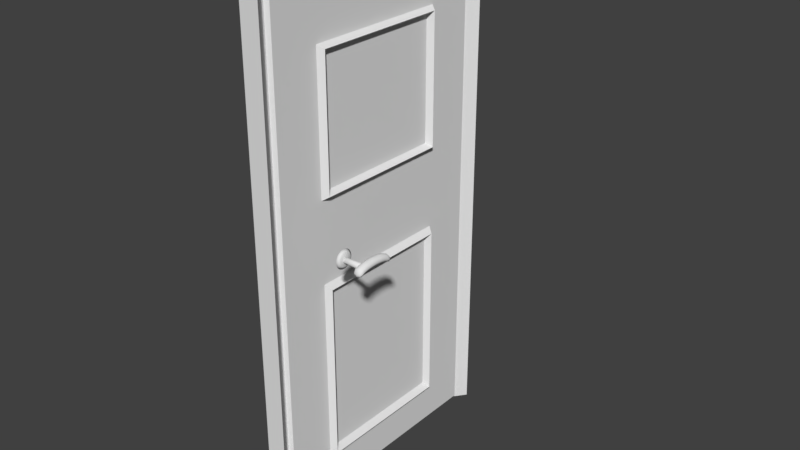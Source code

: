 # Source: Door.blend  (saved by Blender 2.77.0; exported with 4.5.12 LTS)
import bpy
from mathutils import Matrix  # noqa: F401  (used for matrix-valued properties, if any)

bpy.ops.wm.read_factory_settings(use_empty=True)
scene = bpy.context.scene
scene.name = 'Scene'

# ---- collections
col_collection_1 = bpy.data.collections.new('Collection 1'); scene.collection.children.link(col_collection_1)

# ---- world
world_world = bpy.data.worlds.new('World'); scene.world = world_world
world_world.color = (0.05088, 0.05088, 0.05088)
world_world.use_sun_shadow = False
world_world.sun_shadow_jitter_overblur = 0.0
world_world.cycles.sampling_method = 'MANUAL'

# ---- meshes
me_plane_002 = bpy.data.meshes.new('Plane.002')
me_plane_002.from_pydata([(-0.7765, 1.382, 0.6795), (-0.7447, 1.371, 0.6347), (-1.222, 1.382, 0.5899), (-1.254, 1.371, 0.6347), (-0.7765, 1.419, 0.6347), (-0.7765, 1.345, 0.6347), (-1.031, 1.376, 0.6347), (-1.031, 1.449, 0.6347), (-0.9673, 1.413, 0.5899), (-1.031, 1.413, 0.6795), (-0.8401, 1.4, 0.5899), (-0.9037, 1.372, 0.6347), (-0.9037, 1.446, 0.6347), (-0.9037, 1.409, 0.6795), (-1.158, 1.4, 0.6795), (-1.158, 1.437, 0.6347), (-1.158, 1.363, 0.6347), (-1.095, 1.409, 0.5899), (-1.222, 1.345, 0.6347), (-1.222, 1.419, 0.6347), (-1.222, 1.382, 0.6795), (-1.158, 1.4, 0.5899), (-1.031, 1.413, 0.5899), (-1.095, 1.409, 0.6795), (-1.095, 1.446, 0.6347), (-1.095, 1.372, 0.6347), (-0.9673, 1.413, 0.6795), (-0.9673, 1.449, 0.6347), (-0.9673, 1.376, 0.6347), (-0.9037, 1.409, 0.5899), (-0.7765, 1.382, 0.5899), (-0.8401, 1.363, 0.6347), (-0.8401, 1.437, 0.6347), (-0.8401, 1.4, 0.6795), (-1.246, 1.373, 0.6683), (-0.7765, 1.354, 0.6683), (-0.7526, 1.373, 0.6683), (-1.222, 1.409, 0.6683), (-0.7526, 1.346, 0.6347), (-0.7526, 1.373, 0.6011), (-0.7526, 1.401, 0.6347), (-1.222, 1.354, 0.6011), (-1.246, 1.373, 0.6011), (-0.7765, 1.409, 0.6011), (-1.246, 1.346, 0.6347), (-1.246, 1.401, 0.6347), (-1.031, 1.385, 0.6683), (-0.9673, 1.44, 0.6683), (-0.9673, 1.385, 0.6011), (-1.031, 1.44, 0.6011), (-0.9991, 1.377, 0.6347), (-0.9991, 1.45, 0.6347), (-0.9991, 1.414, 0.5899), (-0.9991, 1.414, 0.6795), (-0.9037, 1.381, 0.6683), (-0.9037, 1.436, 0.6011), (-0.8401, 1.427, 0.6683), (-0.8401, 1.372, 0.6011), (-0.8719, 1.406, 0.5899), (-0.8719, 1.369, 0.6347), (-0.8719, 1.442, 0.6347), (-0.8719, 1.406, 0.6795), (-1.095, 1.436, 0.6683), (-1.095, 1.381, 0.6011), (-1.158, 1.372, 0.6683), (-1.158, 1.427, 0.6011), (-1.126, 1.406, 0.6795), (-1.126, 1.442, 0.6347), (-1.126, 1.369, 0.6347), (-1.126, 1.406, 0.5899), (-1.158, 1.427, 0.6683), (-1.158, 1.372, 0.6011), (-1.222, 1.354, 0.6683), (-1.222, 1.409, 0.6011), (-1.19, 1.355, 0.6347), (-1.19, 1.429, 0.6347), (-1.19, 1.392, 0.6795), (-1.19, 1.392, 0.5899), (-1.095, 1.381, 0.6683), (-1.095, 1.436, 0.6011), (-1.031, 1.44, 0.6683), (-1.031, 1.385, 0.6011), (-1.063, 1.411, 0.5899), (-1.063, 1.411, 0.6795), (-1.063, 1.448, 0.6347), (-1.063, 1.374, 0.6347), (-0.9037, 1.436, 0.6683), (-0.9037, 1.381, 0.6011), (-0.9673, 1.385, 0.6683), (-0.9673, 1.44, 0.6011), (-0.9355, 1.411, 0.6795), (-0.9355, 1.448, 0.6347), (-0.9355, 1.374, 0.6347), (-0.9355, 1.411, 0.5899), (-0.8401, 1.372, 0.6683), (-0.8401, 1.427, 0.6011), (-0.7765, 1.409, 0.6683), (-0.7765, 1.354, 0.6011), (-0.8083, 1.392, 0.5899), (-0.8083, 1.355, 0.6347), (-0.8083, 1.429, 0.6347), (-0.8083, 1.392, 0.6795), (-1.239, 1.396, 0.6596), (-1.239, 1.355, 0.6596), (-0.7588, 1.396, 0.6596), (-0.7588, 1.355, 0.6596), (-1.239, 1.396, 0.6098), (-1.239, 1.355, 0.6098), (-0.7588, 1.396, 0.6098), (-0.7588, 1.355, 0.6098), (-0.9991, 1.386, 0.6683), (-0.9991, 1.441, 0.6683), (-0.9991, 1.386, 0.6011), (-0.9991, 1.441, 0.6011), (-0.8719, 1.378, 0.6683), (-0.8719, 1.433, 0.6011), (-0.8719, 1.433, 0.6683), (-0.8719, 1.378, 0.6011), (-1.126, 1.433, 0.6683), (-1.126, 1.378, 0.6011), (-1.126, 1.378, 0.6683), (-1.126, 1.433, 0.6011), (-1.19, 1.419, 0.6683), (-1.19, 1.364, 0.6011), (-1.19, 1.364, 0.6683), (-1.19, 1.419, 0.6011), (-1.063, 1.383, 0.6683), (-1.063, 1.438, 0.6011), (-1.063, 1.438, 0.6683), (-1.063, 1.383, 0.6011), (-0.9355, 1.438, 0.6683), (-0.9355, 1.383, 0.6011), (-0.9355, 1.383, 0.6683), (-0.9355, 1.438, 0.6011), (-0.8083, 1.364, 0.6683), (-0.8083, 1.419, 0.6011), (-0.8083, 1.419, 0.6683), (-0.8083, 1.364, 0.6011), (-1.177, 1.403, 0.6648), (-1.177, 1.403, 0.3932), (-1.176, 1.409, 0.6648), (-1.176, 1.409, 0.3932), (-1.174, 1.414, 0.6648), (-1.174, 1.414, 0.3932), (-1.171, 1.419, 0.6648), (-1.171, 1.419, 0.3932), (-1.167, 1.423, 0.6648), (-1.167, 1.423, 0.3932), (-1.161, 1.426, 0.6648), (-1.161, 1.426, 0.3932), (-1.155, 1.429, 0.6648), (-1.155, 1.429, 0.3932), (-1.148, 1.431, 0.6648), (-1.148, 1.431, 0.3932), (-1.141, 1.431, 0.6648), (-1.141, 1.431, 0.3932), (-1.134, 1.431, 0.6648), (-1.134, 1.431, 0.3932), (-1.127, 1.429, 0.6648), (-1.127, 1.429, 0.3932), (-1.121, 1.426, 0.6648), (-1.121, 1.426, 0.3932), (-1.116, 1.423, 0.6648), (-1.116, 1.423, 0.3932), (-1.111, 1.419, 0.6648), (-1.111, 1.419, 0.3932), (-1.108, 1.414, 0.6648), (-1.108, 1.414, 0.3932), (-1.106, 1.409, 0.6648), (-1.106, 1.409, 0.3932), (-1.105, 1.403, 0.6648), (-1.105, 1.403, 0.3932), (-1.106, 1.398, 0.6648), (-1.106, 1.398, 0.3932), (-1.108, 1.392, 0.6648), (-1.108, 1.392, 0.3932), (-1.111, 1.388, 0.6648), (-1.111, 1.388, 0.3932), (-1.116, 1.383, 0.6648), (-1.116, 1.383, 0.3932), (-1.121, 1.38, 0.6648), (-1.121, 1.38, 0.3932), (-1.127, 1.377, 0.6648), (-1.127, 1.377, 0.3932), (-1.134, 1.376, 0.6648), (-1.134, 1.376, 0.3932), (-1.141, 1.375, 0.6648), (-1.141, 1.375, 0.3932), (-1.148, 1.376, 0.6648), (-1.148, 1.376, 0.3932), (-1.155, 1.377, 0.6648), (-1.155, 1.377, 0.3932), (-1.161, 1.38, 0.6648), (-1.161, 1.38, 0.3932), (-1.167, 1.383, 0.6648), (-1.167, 1.383, 0.3932), (-1.171, 1.388, 0.6648), (-1.171, 1.388, 0.3932), (-1.174, 1.392, 0.6648), (-1.174, 1.392, 0.3932), (-1.176, 1.398, 0.6648), (-1.176, 1.398, 0.3932), (-1.019, 1.407, 0.4135), (-1.021, 1.426, 0.4135), (-1.028, 1.443, 0.4135), (-1.039, 1.459, 0.4135), (-1.054, 1.474, 0.4135), (-1.072, 1.485, 0.4135), (-1.093, 1.494, 0.4135), (-1.115, 1.499, 0.4135), (-1.139, 1.501, 0.4135), (-1.162, 1.499, 0.4135), (-1.185, 1.494, 0.4135), (-1.206, 1.485, 0.4135), (-1.224, 1.474, 0.4135), (-1.239, 1.459, 0.4135), (-1.25, 1.443, 0.4135), (-1.257, 1.426, 0.4135), (-1.259, 1.407, 0.4135), (-1.257, 1.389, 0.4135), (-1.25, 1.371, 0.4135), (-1.239, 1.355, 0.4135), (-1.224, 1.341, 0.4135), (-1.206, 1.329, 0.4135), (-1.185, 1.321, 0.4135), (-1.162, 1.315, 0.4135), (-1.139, 1.313, 0.4135), (-1.115, 1.315, 0.4135), (-1.093, 1.321, 0.4135), (-1.072, 1.329, 0.4135), (-1.054, 1.341, 0.4135), (-1.039, 1.355, 0.4135), (-1.028, 1.371, 0.4135), (-1.021, 1.389, 0.4135), (-1.059, 1.42, 0.4343), (-1.058, 1.407, 0.4343), (-1.064, 1.431, 0.4343), (-1.072, 1.442, 0.4343), (-1.082, 1.452, 0.4343), (-1.094, 1.46, 0.4343), (-1.108, 1.466, 0.4343), (-1.123, 1.469, 0.4343), (-1.139, 1.47, 0.4343), (-1.155, 1.469, 0.4343), (-1.17, 1.466, 0.4343), (-1.184, 1.46, 0.4343), (-1.196, 1.452, 0.4343), (-1.206, 1.442, 0.4343), (-1.214, 1.431, 0.4343), (-1.218, 1.42, 0.4343), (-1.22, 1.407, 0.4343), (-1.218, 1.395, 0.4343), (-1.214, 1.383, 0.4343), (-1.206, 1.372, 0.4343), (-1.196, 1.362, 0.4343), (-1.184, 1.355, 0.4343), (-1.17, 1.349, 0.4343), (-1.155, 1.345, 0.4343), (-1.139, 1.344, 0.4343), (-1.123, 1.345, 0.4343), (-1.108, 1.349, 0.4343), (-1.094, 1.355, 0.4343), (-1.082, 1.362, 0.4343), (-1.072, 1.372, 0.4343), (-1.064, 1.383, 0.4343), (-1.059, 1.395, 0.4343), (-1.0, 1.737, -0.01759), (1.0, 1.737, -0.01759), (-1.0, 3.185, -0.01759), (1.0, 3.185, -0.01759), (-1.0, 1.737, 0.03241), (1.0, 1.737, 0.03241), (-1.0, 3.185, 0.03241), (1.0, 3.185, 0.03241), (-1.0, -1.0, -0.01759), (1.0, -1.0, -0.01759), (-1.0, 1.0, -0.01759), (1.0, 1.0, -0.01759), (-1.0, -1.0, 0.03241), (1.0, -1.0, 0.03241), (-1.0, 1.0, 0.03241), (1.0, 1.0, 0.03241), (-1.0, 1.737, -0.01759), (1.0, 1.737, -0.01759), (-1.0, 3.185, -0.01759), (1.0, 3.185, -0.01759), (-0.9, 1.81, 0.0951), (0.9, 1.81, 0.0951), (-0.9, 3.112, 0.0951), (0.9, 3.112, 0.0951), (-1.0, -1.0, -0.01759), (1.0, -1.0, -0.01759), (-1.0, 1.0, -0.01759), (1.0, 1.0, -0.01759), (-0.9, -0.9, 0.0951), (0.9, -0.9, 0.0951), (-0.9, 0.9, 0.0951), (0.9, 0.9, 0.0951), (-0.81, 3.047, -0.004896), (-0.81, 1.875, -0.004896), (0.81, 1.875, -0.004896), (0.81, 3.047, -0.004896), (-0.81, 0.81, -0.004896), (-0.81, -0.81, -0.004896), (0.81, -0.81, -0.004896), (0.81, 0.81, -0.004896), (-1.775, 4.047, 0.08691), (-1.775, -1.381, 0.08691), (1.775, 4.047, 0.08691), (1.775, -1.381, 0.08691), (-1.597, 4.047, 0.08691), (-1.529, -1.269, -0.01309), (1.538, -1.269, -0.01309), (1.606, 4.047, 0.08691), (-1.775, 3.911, 0.08691), (1.775, 3.911, 0.08691), (-1.529, 3.798, -0.01309), (1.538, 3.798, -0.01309), (-1.775, 4.047, -0.1131), (-1.775, -1.381, -0.1131), (1.775, 4.047, -0.1131), (1.775, -1.381, -0.1131), (-1.597, 4.047, -0.1131), (1.606, 4.047, -0.1131), (-1.775, 3.911, -0.1131), (1.775, 3.911, -0.1131), (-1.564, -1.326, 0.03691), (1.573, -1.326, 0.03691), (-1.564, 3.856, 0.03691), (1.573, 3.856, 0.03691), (1.775, 3.925, 0.08691), (-1.597, 3.925, -0.00309), (1.606, 3.925, -0.00309), (-1.775, 3.925, 0.08691), (1.775, 3.925, -0.1131), (-1.775, 3.925, -0.1131), (-1.594, 3.906, -0.00809), (1.603, 3.906, -0.00809), (-1.594, -1.376, -0.00809), (1.603, -1.376, -0.00809), (-1.615, 4.047, 0.08691), (-1.615, -1.381, -0.00309), (-1.615, 3.911, -0.00309), (-1.615, 4.047, -0.1131), (-1.615, 3.925, 0.00591), (1.623, -1.381, -0.00309), (1.623, 4.047, 0.08691), (1.623, 3.911, -0.00309), (1.623, 4.047, -0.1131), (1.623, 3.925, 0.00591)], [], [(0, 101, 134, 35), (0, 35, 105, 36), (0, 36, 104, 96), (0, 96, 136, 101), (1, 36, 105, 38), (1, 38, 109, 39), (1, 39, 108, 40), (1, 40, 104, 36), (2, 77, 123, 41), (2, 41, 107, 42), (2, 42, 106, 73), (2, 73, 125, 77), (3, 42, 107, 44), (3, 44, 103, 34), (3, 34, 102, 45), (3, 45, 106, 42), (4, 100, 136, 96), (4, 96, 104, 40), (4, 40, 108, 43), (4, 43, 135, 100), (5, 99, 137, 97), (5, 97, 109, 38), (5, 38, 105, 35), (5, 35, 134, 99), (6, 85, 129, 81), (6, 81, 112, 50), (6, 50, 110, 46), (6, 46, 126, 85), (7, 84, 128, 80), (7, 80, 111, 51), (7, 51, 113, 49), (7, 49, 127, 84), (8, 93, 131, 48), (8, 48, 112, 52), (8, 52, 113, 89), (8, 89, 133, 93), (9, 83, 126, 46), (9, 46, 110, 53), (9, 53, 111, 80), (9, 80, 128, 83), (10, 98, 137, 57), (10, 57, 117, 58), (10, 58, 115, 95), (10, 95, 135, 98), (11, 92, 131, 87), (11, 87, 117, 59), (11, 59, 114, 54), (11, 54, 132, 92), (12, 91, 130, 86), (12, 86, 116, 60), (12, 60, 115, 55), (12, 55, 133, 91), (13, 90, 132, 54), (13, 54, 114, 61), (13, 61, 116, 86), (13, 86, 130, 90), (14, 76, 124, 64), (14, 64, 120, 66), (14, 66, 118, 70), (14, 70, 122, 76), (15, 75, 122, 70), (15, 70, 118, 67), (15, 67, 121, 65), (15, 65, 125, 75), (16, 74, 123, 71), (16, 71, 119, 68), (16, 68, 120, 64), (16, 64, 124, 74), (17, 82, 129, 63), (17, 63, 119, 69), (17, 69, 121, 79), (17, 79, 127, 82), (18, 44, 107, 41), (18, 41, 123, 74), (18, 74, 124, 72), (18, 72, 103, 44), (19, 45, 102, 37), (19, 37, 122, 75), (19, 75, 125, 73), (19, 73, 106, 45), (20, 34, 103, 72), (20, 72, 124, 76), (20, 76, 122, 37), (20, 37, 102, 34), (21, 69, 119, 71), (21, 71, 123, 77), (21, 77, 125, 65), (21, 65, 121, 69), (22, 52, 112, 81), (22, 81, 129, 82), (22, 82, 127, 49), (22, 49, 113, 52), (23, 66, 120, 78), (23, 78, 126, 83), (23, 83, 128, 62), (23, 62, 118, 66), (24, 67, 118, 62), (24, 62, 128, 84), (24, 84, 127, 79), (24, 79, 121, 67), (25, 68, 119, 63), (25, 63, 129, 85), (25, 85, 126, 78), (25, 78, 120, 68), (26, 53, 110, 88), (26, 88, 132, 90), (26, 90, 130, 47), (26, 47, 111, 53), (27, 51, 111, 47), (27, 47, 130, 91), (27, 91, 133, 89), (27, 89, 113, 51), (28, 50, 112, 48), (28, 48, 131, 92), (28, 92, 132, 88), (28, 88, 110, 50), (29, 58, 117, 87), (29, 87, 131, 93), (29, 93, 133, 55), (29, 55, 115, 58), (30, 39, 109, 97), (30, 97, 137, 98), (30, 98, 135, 43), (30, 43, 108, 39), (31, 59, 117, 57), (31, 57, 137, 99), (31, 99, 134, 94), (31, 94, 114, 59), (32, 60, 116, 56), (32, 56, 136, 100), (32, 100, 135, 95), (32, 95, 115, 60), (33, 61, 114, 94), (33, 94, 134, 101), (33, 101, 136, 56), (33, 56, 116, 61), (138, 139, 141, 140), (140, 141, 143, 142), (142, 143, 145, 144), (144, 145, 147, 146), (146, 147, 149, 148), (148, 149, 151, 150), (150, 151, 153, 152), (152, 153, 155, 154), (154, 155, 157, 156), (156, 157, 159, 158), (158, 159, 161, 160), (160, 161, 163, 162), (162, 163, 165, 164), (164, 165, 167, 166), (166, 167, 169, 168), (168, 169, 171, 170), (170, 171, 173, 172), (172, 173, 175, 174), (174, 175, 177, 176), (176, 177, 179, 178), (178, 179, 181, 180), (180, 181, 183, 182), (182, 183, 185, 184), (184, 185, 187, 186), (186, 187, 189, 188), (188, 189, 191, 190), (190, 191, 193, 192), (192, 193, 195, 194), (194, 195, 197, 196), (196, 197, 199, 198), (141, 139, 201, 199, 197, 195, 193, 191, 189, 187, 185, 183, 181, 179, 177, 175, 173, 171, 169, 167, 165, 163, 161, 159, 157, 155, 153, 151, 149, 147, 145, 143), (198, 199, 201, 200), (200, 201, 139, 138), (138, 140, 142, 144, 146, 148, 150, 152, 154, 156, 158, 160, 162, 164, 166, 168, 170, 172, 174, 176, 178, 180, 182, 184, 186, 188, 190, 192, 194, 196, 198, 200), (203, 202, 233, 232, 231, 230, 229, 228, 227, 226, 225, 224, 223, 222, 221, 220, 219, 218, 217, 216, 215, 214, 213, 212, 211, 210, 209, 208, 207, 206, 205, 204), (234, 236, 237, 238, 239, 240, 241, 242, 243, 244, 245, 246, 247, 248, 249, 250, 251, 252, 253, 254, 255, 256, 257, 258, 259, 260, 261, 262, 263, 264, 265, 235), (212, 213, 245, 244), (226, 227, 259, 258), (213, 214, 246, 245), (227, 228, 260, 259), (214, 215, 247, 246), (228, 229, 261, 260), (215, 216, 248, 247), (202, 203, 234, 235), (229, 230, 262, 261), (216, 217, 249, 248), (203, 204, 236, 234), (230, 231, 263, 262), (217, 218, 250, 249), (204, 205, 237, 236), (231, 232, 264, 263), (218, 219, 251, 250), (205, 206, 238, 237), (232, 233, 265, 264), (219, 220, 252, 251), (206, 207, 239, 238), (233, 202, 235, 265), (220, 221, 253, 252), (207, 208, 240, 239), (221, 222, 254, 253), (208, 209, 241, 240), (222, 223, 255, 254), (209, 210, 242, 241), (223, 224, 256, 255), (210, 211, 243, 242), (224, 225, 257, 256), (211, 212, 244, 243), (225, 226, 258, 257), (303, 304, 305, 302), (270, 272, 273, 271), (267, 271, 273, 269), (268, 272, 270, 266), (269, 273, 272, 268), (266, 270, 271, 267), (299, 300, 301, 298), (278, 280, 281, 279), (277, 281, 280, 276), (274, 278, 279, 275), (275, 279, 281, 277), (276, 280, 278, 274), (294, 295, 304, 303), (283, 285, 289, 287), (284, 282, 286, 288), (285, 284, 288, 289), (282, 283, 287, 286), (297, 296, 302, 305), (293, 292, 296, 297), (290, 291, 295, 294), (291, 293, 297, 295), (292, 290, 294, 296), (287, 289, 301, 300), (288, 286, 299, 298), (295, 297, 305, 304), (289, 288, 298, 301), (296, 294, 303, 302), (286, 287, 300, 299), (347, 345, 309, 315), (342, 341, 311, 316), (337, 336, 328, 329), (331, 316, 317, 332), (344, 342, 316, 331), (349, 347, 315, 330), (330, 315, 325, 334), (307, 314, 324, 319), (333, 306, 318, 335), (346, 308, 320, 348), (310, 313, 323, 322), (315, 309, 321, 325), (340, 310, 322, 343), (328, 326, 327, 329), (336, 338, 326, 328), (339, 337, 329, 327), (338, 339, 327, 326), (314, 333, 335, 324), (308, 330, 334, 320), (346, 349, 330, 308), (340, 344, 331, 310), (310, 331, 332, 313), (311, 312, 339, 338), (312, 317, 337, 339), (316, 311, 338, 336), (317, 316, 336, 337), (306, 333, 344, 340), (306, 340, 343, 318), (333, 314, 342, 344), (314, 307, 341, 342), (313, 332, 349, 346), (313, 346, 348, 323), (332, 317, 347, 349), (317, 312, 345, 347)])
me_plane_002.polygons.foreach_set('use_smooth', [1, 1, 1, 1, 1, 1, 1, 1, 1, 1, 1, 1, 1, 1, 1, 1, 1, 1, 1, 1, 1, 1, 1, 1, 1, 1, 1, 1, 1, 1, 1, 1, 1, 1, 1, 1, 1, 1, 1, 1, 1, 1, 1, 1, 1, 1, 1, 1, 1, 1, 1, 1, 1, 1, 1, 1, 1, 1, 1, 1, 1, 1, 1, 1, 1, 1, 1, 1, 1, 1, 1, 1, 1, 1, 1, 1, 1, 1, 1, 1, 1, 1, 1, 1, 1, 1, 1, 1, 1, 1, 1, 1, 1, 1, 1, 1, 1, 1, 1, 1, 1, 1, 1, 1, 1, 1, 1, 1, 1, 1, 1, 1, 1, 1, 1, 1, 1, 1, 1, 1, 1, 1, 1, 1, 1, 1, 1, 1, 1, 1, 1, 1, 1, 1, 1, 1, 1, 1, 1, 1, 1, 1, 1, 1, 1, 1, 1, 1, 1, 1, 1, 1, 1, 1, 1, 1, 1, 1, 1, 1, 1, 1, 1, 1, 1, 1, 1, 1, 1, 1, 1, 1, 1, 1, 1, 1, 1, 1, 1, 1, 1, 1, 1, 1, 1, 1, 1, 1, 1, 1, 1, 1, 1, 1, 1, 1, 1, 1, 1, 1, 1, 1, 1, 1, 0, 0, 0, 0, 0, 0, 0, 0, 0, 0, 0, 0, 0, 0, 0, 0, 0, 0, 0, 0, 0, 0, 0, 0, 0, 0, 0, 0, 0, 0, 0, 0, 0, 0, 0, 0, 0, 0, 0, 0, 0, 0, 0, 0, 0, 0, 0, 0, 0, 0, 0, 0, 0, 0, 0, 0, 0, 0, 0, 0, 0, 0])
_uv = me_plane_002.uv_layers.new(name='UVMap')
_uv.uv.foreach_set('vector', [0.5, 0.5, 0.0, 0.5, 0.0, 0.0, 0.5, 0.0, 0.5, 0.5, 0.5, 0.0, 1.0, 0.0, 1.0, 0.5, 0.5, 0.5, 1.0, 0.5, 1.0, 1.0, 0.5, 1.0, 0.5, 0.5, 0.5, 1.0, 0.0, 1.0, 0.0, 0.5, 0.5, 0.5, 0.0, 0.5, 0.0, 0.0, 0.5, 0.0, 0.5, 0.5, 0.5, 0.0, 1.0, 0.0, 1.0, 0.5, 0.5, 0.5, 1.0, 0.5, 1.0, 1.0, 0.5, 1.0, 0.5, 0.5, 0.5, 1.0, 0.0, 1.0, 0.0, 0.5, 0.5, 0.5, 0.0, 0.5, 0.0, 0.0, 0.5, 0.0, 0.5, 0.5, 0.5, 0.0, 1.0, 0.0, 1.0, 0.5, 0.5, 0.5, 1.0, 0.5, 1.0, 1.0, 0.5, 1.0, 0.5, 0.5, 0.5, 1.0, 0.0, 1.0, 0.0, 0.5, 0.5, 0.5, 0.0, 0.5, 0.0, 0.0, 0.5, 0.0, 0.5, 0.5, 0.5, 0.0, 1.0, 0.0, 1.0, 0.5, 0.5, 0.5, 1.0, 0.5, 1.0, 1.0, 0.5, 1.0, 0.5, 0.5, 0.5, 1.0, 0.0, 1.0, 0.0, 0.5, 0.5, 0.5, 0.0, 0.5, 0.0, 0.0, 0.5, 0.0, 0.5, 0.5, 0.5, 0.0, 1.0, 0.0, 1.0, 0.5, 0.5, 0.5, 1.0, 0.5, 1.0, 1.0, 0.5, 1.0, 0.5, 0.5, 0.5, 1.0, 0.0, 1.0, 0.0, 0.5, 0.5, 0.5, 0.0, 0.5, 0.0, 0.0, 0.5, 0.0, 0.5, 0.5, 0.5, 0.0, 1.0, 0.0, 1.0, 0.5, 0.5, 0.5, 1.0, 0.5, 1.0, 1.0, 0.5, 1.0, 0.5, 0.5, 0.5, 1.0, 0.0, 1.0, 0.0, 0.5, 0.5, 0.5, 0.0, 0.5, 0.0, 0.0, 0.5, 0.0, 0.5, 0.5, 0.5, 0.0, 1.0, 0.0, 1.0, 0.5, 0.5, 0.5, 1.0, 0.5, 1.0, 1.0, 0.5, 1.0, 0.5, 0.5, 0.5, 1.0, 0.0, 1.0, 0.0, 0.5, 0.5, 0.5, 0.0, 0.5, 0.0, 0.0, 0.5, 0.0, 0.5, 0.5, 0.5, 0.0, 1.0, 0.0, 1.0, 0.5, 0.5, 0.5, 1.0, 0.5, 1.0, 1.0, 0.5, 1.0, 0.5, 0.5, 0.5, 1.0, 0.0, 1.0, 0.0, 0.5, 0.5, 0.5, 0.0, 0.5, 0.0, 0.0, 0.5, 0.0, 0.5, 0.5, 0.5, 0.0, 1.0, 0.0, 1.0, 0.5, 0.5, 0.5, 1.0, 0.5, 1.0, 1.0, 0.5, 1.0, 0.5, 0.5, 0.5, 1.0, 0.0, 1.0, 0.0, 0.5, 0.5, 0.5, 0.0, 0.5, 0.0, 0.0, 0.5, 0.0, 0.5, 0.5, 0.5, 0.0, 1.0, 0.0, 1.0, 0.5, 0.5, 0.5, 1.0, 0.5, 1.0, 1.0, 0.5, 1.0, 0.5, 0.5, 0.5, 1.0, 0.0, 1.0, 0.0, 0.5, 0.5, 0.5, 0.0, 0.5, 0.0, 0.0, 0.5, 0.0, 0.5, 0.5, 0.5, 0.0, 1.0, 0.0, 1.0, 0.5, 0.5, 0.5, 1.0, 0.5, 1.0, 1.0, 0.5, 1.0, 0.5, 0.5, 0.5, 1.0, 0.0, 1.0, 0.0, 0.5, 0.5, 0.5, 0.0, 0.5, 0.0, 0.0, 0.5, 0.0, 0.5, 0.5, 0.5, 0.0, 1.0, 0.0, 1.0, 0.5, 0.5, 0.5, 1.0, 0.5, 1.0, 1.0, 0.5, 1.0, 0.5, 0.5, 0.5, 1.0, 0.0, 1.0, 0.0, 0.5, 0.5, 0.5, 0.0, 0.5, 0.0, 0.0, 0.5, 0.0, 0.5, 0.5, 0.5, 0.0, 1.0, 0.0, 1.0, 0.5, 0.5, 0.5, 1.0, 0.5, 1.0, 1.0, 0.5, 1.0, 0.5, 0.5, 0.5, 1.0, 0.0, 1.0, 0.0, 0.5, 0.5, 0.5, 0.0, 0.5, 0.0, 0.0, 0.5, 0.0, 0.5, 0.5, 0.5, 0.0, 1.0, 0.0, 1.0, 0.5, 0.5, 0.5, 1.0, 0.5, 1.0, 1.0, 0.5, 1.0, 0.5, 0.5, 0.5, 1.0, 0.0, 1.0, 0.0, 0.5, 0.5, 0.5, 0.0, 0.5, 0.0, 0.0, 0.5, 0.0, 0.5, 0.5, 0.5, 0.0, 1.0, 0.0, 1.0, 0.5, 0.5, 0.5, 1.0, 0.5, 1.0, 1.0, 0.5, 1.0, 0.5, 0.5, 0.5, 1.0, 0.0, 1.0, 0.0, 0.5, 0.5, 0.5, 0.0, 0.5, 0.0, 0.0, 0.5, 0.0, 0.5, 0.5, 0.5, 0.0, 1.0, 0.0, 1.0, 0.5, 0.5, 0.5, 1.0, 0.5, 1.0, 1.0, 0.5, 1.0, 0.5, 0.5, 0.5, 1.0, 0.0, 1.0, 0.0, 0.5, 0.5, 0.5, 0.0, 0.5, 0.0, 0.0, 0.5, 0.0, 0.5, 0.5, 0.5, 0.0, 1.0, 0.0, 1.0, 0.5, 0.5, 0.5, 1.0, 0.5, 1.0, 1.0, 0.5, 1.0, 0.5, 0.5, 0.5, 1.0, 0.0, 1.0, 0.0, 0.5, 0.5, 0.5, 0.0, 0.5, 0.0, 0.0, 0.5, 0.0, 0.5, 0.5, 0.5, 0.0, 1.0, 0.0, 1.0, 0.5, 0.5, 0.5, 1.0, 0.5, 1.0, 1.0, 0.5, 1.0, 0.5, 0.5, 0.5, 1.0, 0.0, 1.0, 0.0, 0.5, 0.5, 0.5, 0.0, 0.5, 0.0, 0.0, 0.5, 0.0, 0.5, 0.5, 0.5, 0.0, 1.0, 0.0, 1.0, 0.5, 0.5, 0.5, 1.0, 0.5, 1.0, 1.0, 0.5, 1.0, 0.5, 0.5, 0.5, 1.0, 0.0, 1.0, 0.0, 0.5, 0.5, 0.5, 0.0, 0.5, 0.0, 0.0, 0.5, 0.0, 0.5, 0.5, 0.5, 0.0, 1.0, 0.0, 1.0, 0.5, 0.5, 0.5, 1.0, 0.5, 1.0, 1.0, 0.5, 1.0, 0.5, 0.5, 0.5, 1.0, 0.0, 1.0, 0.0, 0.5, 0.5, 0.5, 0.0, 0.5, 0.0, 0.0, 0.5, 0.0, 0.5, 0.5, 0.5, 0.0, 1.0, 0.0, 1.0, 0.5, 0.5, 0.5, 1.0, 0.5, 1.0, 1.0, 0.5, 1.0, 0.5, 0.5, 0.5, 1.0, 0.0, 1.0, 0.0, 0.5, 0.5, 0.5, 0.0, 0.5, 0.0, 0.0, 0.5, 0.0, 0.5, 0.5, 0.5, 0.0, 1.0, 0.0, 1.0, 0.5, 0.5, 0.5, 1.0, 0.5, 1.0, 1.0, 0.5, 1.0, 0.5, 0.5, 0.5, 1.0, 0.0, 1.0, 0.0, 0.5, 0.5, 0.5, 0.0, 0.5, 0.0, 0.0, 0.5, 0.0, 0.5, 0.5, 0.5, 0.0, 1.0, 0.0, 1.0, 0.5, 0.5, 0.5, 1.0, 0.5, 1.0, 1.0, 0.5, 1.0, 0.5, 0.5, 0.5, 1.0, 0.0, 1.0, 0.0, 0.5, 0.5, 0.5, 0.0, 0.5, 0.0, 0.0, 0.5, 0.0, 0.5, 0.5, 0.5, 0.0, 1.0, 0.0, 1.0, 0.5, 0.5, 0.5, 1.0, 0.5, 1.0, 1.0, 0.5, 1.0, 0.5, 0.5, 0.5, 1.0, 0.0, 1.0, 0.0, 0.5, 0.5, 0.5, 0.0, 0.5, 0.0, 0.0, 0.5, 0.0, 0.5, 0.5, 0.5, 0.0, 1.0, 0.0, 1.0, 0.5, 0.5, 0.5, 1.0, 0.5, 1.0, 1.0, 0.5, 1.0, 0.5, 0.5, 0.5, 1.0, 0.0, 1.0, 0.0, 0.5, 0.5, 0.5, 0.0, 0.5, 0.0, 0.0, 0.5, 0.0, 0.5, 0.5, 0.5, 0.0, 1.0, 0.0, 1.0, 0.5, 0.5, 0.5, 1.0, 0.5, 1.0, 1.0, 0.5, 1.0, 0.5, 0.5, 0.5, 1.0, 0.0, 1.0, 0.0, 0.5, 0.5, 0.5, 0.0, 0.5, 0.0, 0.0, 0.5, 0.0, 0.5, 0.5, 0.5, 0.0, 1.0, 0.0, 1.0, 0.5, 0.5, 0.5, 1.0, 0.5, 1.0, 1.0, 0.5, 1.0, 0.5, 0.5, 0.5, 1.0, 0.0, 1.0, 0.0, 0.5, 0.5, 0.5, 0.0, 0.5, 0.0, 0.0, 0.5, 0.0, 0.5, 0.5, 0.5, 0.0, 1.0, 0.0, 1.0, 0.5, 0.5, 0.5, 1.0, 0.5, 1.0, 1.0, 0.5, 1.0, 0.5, 0.5, 0.5, 1.0, 0.0, 1.0, 0.0, 0.5, 0.5, 0.5, 0.0, 0.5, 0.0, 0.0, 0.5, 0.0, 0.5, 0.5, 0.5, 0.0, 1.0, 0.0, 1.0, 0.5, 0.5, 0.5, 1.0, 0.5, 1.0, 1.0, 0.5, 1.0, 0.5, 0.5, 0.5, 1.0, 0.0, 1.0, 0.0, 0.5, 0.5, 0.5, 0.0, 0.5, 0.0, 0.0, 0.5, 0.0, 0.5, 0.5, 0.5, 0.0, 1.0, 0.0, 1.0, 0.5, 0.5, 0.5, 1.0, 0.5, 1.0, 1.0, 0.5, 1.0, 0.5, 0.5, 0.5, 1.0, 0.0, 1.0, 0.0, 0.5, 0.5, 0.5, 0.0, 0.5, 0.0, 0.0, 0.5, 0.0, 0.5, 0.5, 0.5, 0.0, 1.0, 0.0, 1.0, 0.5, 0.5, 0.5, 1.0, 0.5, 1.0, 1.0, 0.5, 1.0, 0.5, 0.5, 0.5, 1.0, 0.0, 1.0, 0.0, 0.5, 0.5, 0.5, 0.0, 0.5, 0.0, 0.0, 0.5, 0.0, 0.5, 0.5, 0.5, 0.0, 1.0, 0.0, 1.0, 0.5, 0.5, 0.5, 1.0, 0.5, 1.0, 1.0, 0.5, 1.0, 0.5, 0.5, 0.5, 1.0, 0.0, 1.0, 0.0, 0.5, 0.5, 0.5, 0.0, 0.5, 0.0, 0.0, 0.5, 0.0, 0.5, 0.5, 0.5, 0.0, 1.0, 0.0, 1.0, 0.5, 0.5, 0.5, 1.0, 0.5, 1.0, 1.0, 0.5, 1.0, 0.5, 0.5, 0.5, 1.0, 0.0, 1.0, 0.0, 0.5, 0.5, 0.5, 0.0, 0.5, 0.0, 0.0, 0.5, 0.0, 0.5, 0.5, 0.5, 0.0, 1.0, 0.0, 1.0, 0.5, 0.5, 0.5, 1.0, 0.5, 1.0, 1.0, 0.5, 1.0, 0.5, 0.5, 0.5, 1.0, 0.0, 1.0, 0.0, 0.5, 0.0, 0.0, 1.0, 0.0, 1.0, 1.0, 0.0, 1.0, 0.0, 0.0, 1.0, 0.0, 1.0, 1.0, 0.0, 1.0, 0.0, 0.0, 1.0, 0.0, 1.0, 1.0, 0.0, 1.0, 0.0, 0.0, 1.0, 0.0, 1.0, 1.0, 0.0, 1.0, 0.0, 0.0, 1.0, 0.0, 1.0, 1.0, 0.0, 1.0, 0.0, 0.0, 1.0, 0.0, 1.0, 1.0, 0.0, 1.0, 0.0, 0.0, 1.0, 0.0, 1.0, 1.0, 0.0, 1.0, 0.0, 0.0, 1.0, 0.0, 1.0, 1.0, 0.0, 1.0, 0.0, 0.0, 1.0, 0.0, 1.0, 1.0, 0.0, 1.0, 0.0, 0.0, 1.0, 0.0, 1.0, 1.0, 0.0, 1.0, 0.0, 0.0, 1.0, 0.0, 1.0, 1.0, 0.0, 1.0, 0.0, 0.0, 1.0, 0.0, 1.0, 1.0, 0.0, 1.0, 0.0, 0.0, 1.0, 0.0, 1.0, 1.0, 0.0, 1.0, 0.0, 0.0, 1.0, 0.0, 1.0, 1.0, 0.0, 1.0, 0.0, 0.0, 1.0, 0.0, 1.0, 1.0, 0.0, 1.0, 0.0, 0.0, 1.0, 0.0, 1.0, 1.0, 0.0, 1.0, 0.0, 0.0, 1.0, 0.0, 1.0, 1.0, 0.0, 1.0, 0.0, 0.0, 1.0, 0.0, 1.0, 1.0, 0.0, 1.0, 0.0, 0.0, 1.0, 0.0, 1.0, 1.0, 0.0, 1.0, 0.0, 0.0, 1.0, 0.0, 1.0, 1.0, 0.0, 1.0, 0.0, 0.0, 1.0, 0.0, 1.0, 1.0, 0.0, 1.0, 0.0, 0.0, 1.0, 0.0, 1.0, 1.0, 0.0, 1.0, 0.0, 0.0, 1.0, 0.0, 1.0, 1.0, 0.0, 1.0, 0.0, 0.0, 1.0, 0.0, 1.0, 1.0, 0.0, 1.0, 0.0, 0.0, 1.0, 0.0, 1.0, 1.0, 0.0, 1.0, 0.0, 0.0, 1.0, 0.0, 1.0, 1.0, 0.0, 1.0, 0.0, 0.0, 1.0, 0.0, 1.0, 1.0, 0.0, 1.0, 0.0, 0.0, 1.0, 0.0, 1.0, 1.0, 0.0, 1.0, 0.0, 0.0, 1.0, 0.0, 1.0, 1.0, 0.0, 1.0, 0.0, 0.0, 1.0, 0.0, 1.0, 1.0, 0.0, 1.0, 0.5, 1.0, 0.5975, 0.9904, 0.6913, 0.9619, 0.7778, 0.9157, 0.8536, 0.8536, 0.9157, 0.7778, 0.9619, 0.6913, 0.9904, 0.5975, 1.0, 0.5, 0.9904, 0.4025, 0.9619, 0.3087, 0.9157, 0.2222, 0.8536, 0.1464, 0.7778, 0.08427, 0.6913, 0.03806, 0.5975, 0.009607, 0.5, 0.0, 0.4025, 0.009607, 0.3087, 0.03806, 0.2222, 0.08427, 0.1464, 0.1464, 0.08426, 0.2222, 0.03806, 0.3087, 0.009607, 0.4025, 0.0, 0.5, 0.009607, 0.5975, 0.03806, 0.6913, 0.08427, 0.7778, 0.1464, 0.8536, 0.2222, 0.9157, 0.3087, 0.9619, 0.4025, 0.9904, 0.0, 0.0, 1.0, 0.0, 1.0, 1.0, 0.0, 1.0, 0.0, 0.0, 1.0, 0.0, 1.0, 1.0, 0.0, 1.0, 0.5, 1.0, 0.5975, 0.9904, 0.6913, 0.9619, 0.7778, 0.9157, 0.8536, 0.8536, 0.9157, 0.7778, 0.9619, 0.6913, 0.9904, 0.5975, 1.0, 0.5, 0.9904, 0.4025, 0.9619, 0.3087, 0.9157, 0.2222, 0.8536, 0.1464, 0.7778, 0.08427, 0.6913, 0.03806, 0.5975, 0.009607, 0.5, 0.0, 0.4025, 0.009607, 0.3087, 0.03806, 0.2222, 0.08427, 0.1464, 0.1464, 0.08426, 0.2222, 0.03806, 0.3087, 0.009607, 0.4025, 0.0, 0.5, 0.009607, 0.5975, 0.03806, 0.6913, 0.08427, 0.7778, 0.1464, 0.8536, 0.2222, 0.9157, 0.3087, 0.9619, 0.4025, 0.9904, 0.5, 1.0, 0.5975, 0.9904, 0.6913, 0.9619, 0.7778, 0.9157, 0.8536, 0.8536, 0.9157, 0.7778, 0.9619, 0.6913, 0.9904, 0.5975, 1.0, 0.5, 0.9904, 0.4025, 0.9619, 0.3087, 0.9157, 0.2222, 0.8536, 0.1464, 0.7778, 0.08427, 0.6913, 0.03806, 0.5975, 0.009607, 0.5, 0.0, 0.4025, 0.009607, 0.3087, 0.03806, 0.2222, 0.08427, 0.1464, 0.1464, 0.08426, 0.2222, 0.03806, 0.3087, 0.009607, 0.4025, 0.0, 0.5, 0.009607, 0.5975, 0.03806, 0.6913, 0.08427, 0.7778, 0.1464, 0.8536, 0.2222, 0.9157, 0.3087, 0.9619, 0.4025, 0.9904, 0.5, 1.0, 0.5975, 0.9904, 0.6913, 0.9619, 0.7778, 0.9157, 0.8536, 0.8536, 0.9157, 0.7778, 0.9619, 0.6913, 0.9904, 0.5975, 1.0, 0.5, 0.9904, 0.4025, 0.9619, 0.3087, 0.9157, 0.2222, 0.8536, 0.1464, 0.7778, 0.08427, 0.6913, 0.03806, 0.5975, 0.009607, 0.5, 0.0, 0.4025, 0.009607, 0.3087, 0.03806, 0.2222, 0.08427, 0.1464, 0.1464, 0.08426, 0.2222, 0.03806, 0.3087, 0.009607, 0.4025, 0.0, 0.5, 0.009607, 0.5975, 0.03806, 0.6913, 0.08427, 0.7778, 0.1464, 0.8536, 0.2222, 0.9157, 0.3087, 0.9619, 0.4025, 0.9904, 0.0, 0.0, 1.0, 0.0, 1.0, 1.0, 0.0, 1.0, 0.0, 0.0, 1.0, 0.0, 1.0, 1.0, 0.0, 1.0, 0.0, 0.0, 1.0, 0.0, 1.0, 1.0, 0.0, 1.0, 0.0, 0.0, 1.0, 0.0, 1.0, 1.0, 0.0, 1.0, 0.0, 0.0, 1.0, 0.0, 1.0, 1.0, 0.0, 1.0, 0.0, 0.0, 1.0, 0.0, 1.0, 1.0, 0.0, 1.0, 0.0, 0.0, 1.0, 0.0, 1.0, 1.0, 0.0, 1.0, 0.0, 0.0, 1.0, 0.0, 1.0, 1.0, 0.0, 1.0, 0.0, 0.0, 1.0, 0.0, 1.0, 1.0, 0.0, 1.0, 0.0, 0.0, 1.0, 0.0, 1.0, 1.0, 0.0, 1.0, 0.0, 0.0, 1.0, 0.0, 1.0, 1.0, 0.0, 1.0, 0.0, 0.0, 1.0, 0.0, 1.0, 1.0, 0.0, 1.0, 0.0, 0.0, 1.0, 0.0, 1.0, 1.0, 0.0, 1.0, 0.0, 0.0, 1.0, 0.0, 1.0, 1.0, 0.0, 1.0, 0.0, 0.0, 1.0, 0.0, 1.0, 1.0, 0.0, 1.0, 0.0, 0.0, 1.0, 0.0, 1.0, 1.0, 0.0, 1.0, 0.0, 0.0, 1.0, 0.0, 1.0, 1.0, 0.0, 1.0, 0.0, 0.0, 1.0, 0.0, 1.0, 1.0, 0.0, 1.0, 0.0, 0.0, 1.0, 0.0, 1.0, 1.0, 0.0, 1.0, 0.0, 0.0, 1.0, 0.0, 1.0, 1.0, 0.0, 1.0, 0.0, 0.0, 1.0, 0.0, 1.0, 1.0, 0.0, 1.0, 0.0, 0.0, 1.0, 0.0, 1.0, 1.0, 0.0, 1.0, 0.0, 0.0, 1.0, 0.0, 1.0, 1.0, 0.0, 1.0, 0.0, 0.0, 1.0, 0.0, 1.0, 1.0, 0.0, 1.0, 0.0, 0.0, 1.0, 0.0, 1.0, 1.0, 0.0, 1.0, 0.0, 0.0, 1.0, 0.0, 1.0, 1.0, 0.0, 1.0, 0.0, 0.0, 1.0, 0.0, 1.0, 1.0, 0.0, 1.0, 0.0, 0.0, 1.0, 0.0, 1.0, 1.0, 0.0, 1.0, 0.0, 0.0, 1.0, 0.0, 1.0, 1.0, 0.0, 1.0, 0.0, 0.0, 1.0, 0.0, 1.0, 1.0, 0.0, 1.0, 0.0, 0.0, 1.0, 0.0, 1.0, 1.0, 0.0, 1.0, 0.0, 0.0, 1.0, 0.0, 1.0, 1.0, 0.0, 1.0, 0.5257, 0.06412, 0.8724, 0.06637, 0.874, 0.4131, 0.5273, 0.4109, 0.4911, 0.5306, 0.8162, 0.5625, 0.8186, 0.9837, 0.4935, 0.9518, 0.4796, 0.9627, 0.4935, 0.9518, 0.8186, 0.9837, 0.8301, 0.9998, 0.8301, 0.5516, 0.8162, 0.5625, 0.4911, 0.5306, 0.4796, 0.5144, 0.8301, 0.9998, 0.8186, 0.9837, 0.8162, 0.5625, 0.8301, 0.5516, 0.4796, 0.5144, 0.4911, 0.5306, 0.4935, 0.9518, 0.4796, 0.9627, 0.0687, 0.5709, 0.4103, 0.5732, 0.4107, 0.8221, 0.06905, 0.8198, 0.01463, 0.5007, 0.01225, 0.06141, 0.4441, 0.01352, 0.4465, 0.4529, 0.4585, 0.0001795, 0.4441, 0.01352, 0.01225, 0.06141, 0.0001795, 0.04845, 0.0001795, 0.5141, 0.01463, 0.5007, 0.4465, 0.4529, 0.4585, 0.4658, 0.4585, 0.4658, 0.4465, 0.4529, 0.4441, 0.01352, 0.4585, 0.0001795, 0.0001795, 0.04845, 0.01225, 0.06141, 0.01463, 0.5007, 0.0001795, 0.5141, 0.4944, 0.03452, 0.9018, 0.03534, 0.8724, 0.06637, 0.5257, 0.06412, 0.4749, 0.5144, 0.4792, 0.8786, 0.4425, 0.8481, 0.4399, 0.5457, 0.004522, 0.8786, 0.0001795, 0.5144, 0.0369, 0.5449, 0.03945, 0.8473, 0.4792, 0.8786, 0.004522, 0.8786, 0.03945, 0.8473, 0.4425, 0.8481, 0.0001795, 0.5144, 0.4749, 0.5144, 0.4399, 0.5457, 0.0369, 0.5449, 0.9053, 0.4427, 0.4979, 0.4419, 0.5273, 0.4109, 0.874, 0.4131, 0.9408, 0.4771, 0.4638, 0.4771, 0.4979, 0.4419, 0.9053, 0.4427, 0.4589, 0.0001795, 0.9359, 0.0001795, 0.9018, 0.03534, 0.4944, 0.03452, 0.9359, 0.0001795, 0.9408, 0.4771, 0.9053, 0.4427, 0.9018, 0.03534, 0.4638, 0.4771, 0.4589, 0.0001795, 0.4944, 0.03452, 0.4979, 0.4419, 0.4399, 0.5457, 0.4425, 0.8481, 0.4107, 0.8221, 0.4103, 0.5732, 0.03945, 0.8473, 0.0369, 0.5449, 0.0687, 0.5709, 0.06905, 0.8198, 0.9018, 0.03534, 0.9053, 0.4427, 0.874, 0.4131, 0.8724, 0.06637, 0.4425, 0.8481, 0.03945, 0.8473, 0.06905, 0.8198, 0.4107, 0.8221, 0.4979, 0.4419, 0.4944, 0.03452, 0.5257, 0.06412, 0.5273, 0.4109, 0.0369, 0.5449, 0.4399, 0.5457, 0.4103, 0.5732, 0.0687, 0.5709, 0.04152, 0.102, 0.553, 0.0114, 0.5505, 0.01606, 0.05378, 0.1007, 0.2867, 0.4498, 0.4911, 0.4014, 0.4947, 0.3996, 0.277, 0.452, 0.03134, 0.1004, 0.2736, 0.4607, 0.2693, 0.4648, 0.02906, 0.09847, 0.2763, 0.4505, 0.277, 0.452, 0.04349, 0.1052, 0.04, 0.1088, 0.2818, 0.4503, 0.2867, 0.4498, 0.277, 0.452, 0.2763, 0.4505, 0.04233, 0.107, 0.04152, 0.102, 0.05378, 0.1007, 0.05103, 0.1088, 0.05103, 0.1088, 0.05378, 0.1007, 0.06749, 0.1017, 0.03708, 0.115, 0.4799, 0.4058, 0.3202, 0.4329, 0.373, 0.4063, 0.46, 0.397, 0.3106, 0.4374, 0.3001, 0.4326, 0.306, 0.396, 0.3752, 0.4007, 0.04645, 0.1185, 0.04688, 0.1158, 6.817e-05, 0.124, 0.04237, 0.1281, 0.2612, 0.4336, 0.04987, 0.1237, 0.07997, 0.1347, 0.238, 0.4104, 0.05378, 0.1007, 0.5505, 0.01606, 0.5406, 0.0349, 0.06749, 0.1017, 0.2746, 0.4338, 0.2612, 0.4336, 0.238, 0.4104, 0.2675, 0.4, 0.947, 0.4648, 0.5067, 0.4076, 0.5597, 6.817e-05, 0.9999, 0.0573, 0.2736, 0.4607, 0.5014, 0.4057, 0.5067, 0.4076, 0.2693, 0.4648, 0.5584, 0.003371, 0.03134, 0.1004, 0.02906, 0.09847, 0.5597, 6.817e-05, 0.5014, 0.4057, 0.5584, 0.003371, 0.5597, 6.817e-05, 0.5067, 0.4076, 0.3202, 0.4329, 0.3106, 0.4374, 0.3752, 0.4007, 0.373, 0.4063, 0.04688, 0.1158, 0.05103, 0.1088, 0.03708, 0.115, 6.817e-05, 0.124, 0.04645, 0.1185, 0.04233, 0.107, 0.05103, 0.1088, 0.04688, 0.1158, 0.2746, 0.4338, 0.2818, 0.4503, 0.2763, 0.4505, 0.2612, 0.4336, 0.2612, 0.4336, 0.2763, 0.4505, 0.04, 0.1088, 0.04987, 0.1237, 0.4947, 0.3996, 0.5493, 0.01245, 0.5584, 0.003371, 0.5014, 0.4057, 0.5493, 0.01245, 0.04349, 0.1052, 0.03134, 0.1004, 0.5584, 0.003371, 0.277, 0.452, 0.4947, 0.3996, 0.5014, 0.4057, 0.2736, 0.4607, 0.04349, 0.1052, 0.277, 0.452, 0.2736, 0.4607, 0.03134, 0.1004, 0.3001, 0.4326, 0.3106, 0.4374, 0.2818, 0.4503, 0.2746, 0.4338, 0.3001, 0.4326, 0.2746, 0.4338, 0.2675, 0.4, 0.306, 0.396, 0.3106, 0.4374, 0.3202, 0.4329, 0.2867, 0.4498, 0.2818, 0.4503, 0.3202, 0.4329, 0.4799, 0.4058, 0.4911, 0.4014, 0.2867, 0.4498, 0.04987, 0.1237, 0.04, 0.1088, 0.04233, 0.107, 0.04645, 0.1185, 0.04987, 0.1237, 0.04645, 0.1185, 0.04237, 0.1281, 0.07997, 0.1347, 0.04, 0.1088, 0.04349, 0.1052, 0.04152, 0.102, 0.04233, 0.107, 0.04349, 0.1052, 0.5493, 0.01245, 0.553, 0.0114, 0.04152, 0.102])
me_plane_002.use_remesh_preserve_volume = False
me_plane_002.use_remesh_preserve_attributes = False
me_plane_002.use_mirror_vertex_groups = False
me_plane_002.update()

# ---- objects
ob_door = bpy.data.objects.new('Door', me_plane_002)

# ---- transforms, parenting, visibility, modifiers, constraints
ob_door.location = (0.01309, 0.0, 1.46)
ob_door.rotation_euler = (1.571, 0.0, 1.571)
ob_door.scale = (0.781, 1.0, 1.0)
ob_door.lineart.crease_threshold = 0.0

# ---- collection membership
col_collection_1.objects.link(ob_door)

# ---- scene / render settings (as saved in the file)
scene.frame_start = 1; scene.frame_end = 250; scene.frame_set(13)
scene.render.engine = 'BLENDER_EEVEE_NEXT'
scene.render.resolution_percentage = 50
scene.render.dither_intensity = 0.0
scene.cycles.use_denoising = False
scene.cycles.samples = 128
scene.cycles.sampling_pattern = 'TABULATED_SOBOL'
scene.cycles.light_sampling_threshold = 0.0
scene.cycles.use_adaptive_sampling = False
scene.cycles.use_light_tree = False
scene.cycles.blur_glossy = 0.0
scene.cycles.sample_clamp_indirect = 0.0
scene.view_settings.view_transform = 'Standard'
bpy.context.view_layer.update()

# ---- added for rendering (the .blend has no active camera and no usable light): camera, sun
cam_auto = bpy.data.cameras.new('AutoCamera')
cam_auto.lens = 50.0
cam_auto.sensor_width = 36.0
cam_auto.clip_end = 1000.0
ob_auto_camera = bpy.data.objects.new('AutoCamera', cam_auto)
scene.collection.objects.link(ob_auto_camera)
ob_auto_camera.location = (5.98291, -6.82393, 7.34218)
ob_auto_camera.rotation_euler = (1.09748, -7.21219e-08, 0.694738)
scene.camera = ob_auto_camera
light_auto_sun = bpy.data.lights.new('AutoSun', 'SUN')
light_auto_sun.energy = 3.0
light_auto_sun.angle = 0.0523599
ob_auto_sun = bpy.data.objects.new('AutoSun', light_auto_sun)
scene.collection.objects.link(ob_auto_sun)
ob_auto_sun.rotation_euler = (0.872665, 0.174533, 0.523599)
bpy.context.view_layer.update()

